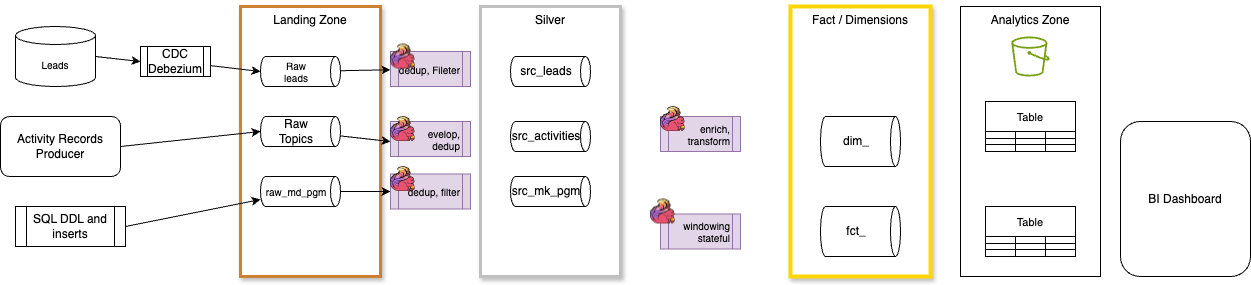

The diagram above was exported from draw.io. Its source (the exported page's mxGraphModel, read from the mxfile embedded in the PNG):
<mxGraphModel dx="648" dy="842" grid="1" gridSize="10" guides="1" tooltips="1" connect="1" arrows="1" fold="1" page="1" pageScale="1" pageWidth="850" pageHeight="1100" math="0" shadow="0">
  <root>
    <mxCell id="0" />
    <mxCell id="1" parent="0" />
    <mxCell id="12" value="Landing Zone" style="rounded=0;whiteSpace=wrap;html=1;horizontal=1;verticalAlign=top;strokeWidth=3;strokeColor=#CD7F32;shadow=1;" parent="1" vertex="1">
      <mxGeometry x="250" y="50" width="140" height="270" as="geometry" />
    </mxCell>
    <mxCell id="13" style="edgeStyle=none;html=1;exitX=1;exitY=0.5;exitDx=0;exitDy=0;exitPerimeter=0;entryX=0;entryY=0.5;entryDx=0;entryDy=0;" parent="1" source="3" target="4" edge="1">
      <mxGeometry relative="1" as="geometry" />
    </mxCell>
    <mxCell id="3" value="Leads" style="shape=cylinder3;whiteSpace=wrap;html=1;boundedLbl=1;backgroundOutline=1;size=9;fontSize=10;" parent="1" vertex="1">
      <mxGeometry x="25" y="70" width="80" height="60" as="geometry" />
    </mxCell>
    <mxCell id="4" value="CDC&lt;div&gt;Debezium&lt;/div&gt;" style="shape=process;whiteSpace=wrap;html=1;backgroundOutline=1;" parent="1" vertex="1">
      <mxGeometry x="150" y="90" width="70" height="30" as="geometry" />
    </mxCell>
    <mxCell id="75" style="edgeStyle=none;html=1;" edge="1" parent="1" source="5" target="34">
      <mxGeometry relative="1" as="geometry" />
    </mxCell>
    <mxCell id="5" value="Raw&lt;div&gt;leads&lt;/div&gt;" style="shape=cylinder3;whiteSpace=wrap;html=1;boundedLbl=1;backgroundOutline=1;size=5;flipV=0;flipH=1;direction=north;fontSize=10;" parent="1" vertex="1">
      <mxGeometry x="270" y="100" width="80" height="30" as="geometry" />
    </mxCell>
    <mxCell id="18" style="edgeStyle=none;html=1;exitX=1;exitY=0.5;exitDx=0;exitDy=0;" parent="1" source="74" target="11" edge="1">
      <mxGeometry relative="1" as="geometry">
        <mxPoint x="240" y="246.66666666666674" as="sourcePoint" />
      </mxGeometry>
    </mxCell>
    <mxCell id="76" style="edgeStyle=none;html=1;entryX=0;entryY=1;entryDx=0;entryDy=0;" edge="1" parent="1" source="10" target="42">
      <mxGeometry relative="1" as="geometry" />
    </mxCell>
    <mxCell id="10" value="Raw&lt;div&gt;Topics&lt;/div&gt;" style="shape=cylinder3;whiteSpace=wrap;html=1;boundedLbl=1;backgroundOutline=1;size=5;flipV=0;flipH=1;direction=north;" parent="1" vertex="1">
      <mxGeometry x="270" y="160" width="80" height="30" as="geometry" />
    </mxCell>
    <mxCell id="77" style="edgeStyle=none;html=1;" edge="1" parent="1" source="11" target="36">
      <mxGeometry relative="1" as="geometry" />
    </mxCell>
    <mxCell id="11" value="raw_md_pgm" style="shape=cylinder3;whiteSpace=wrap;html=1;boundedLbl=1;backgroundOutline=1;size=5;flipV=0;flipH=1;direction=north;fontSize=10;" parent="1" vertex="1">
      <mxGeometry x="270" y="220" width="80" height="30" as="geometry" />
    </mxCell>
    <mxCell id="16" style="edgeStyle=none;html=1;entryX=0.5;entryY=1;entryDx=0;entryDy=0;entryPerimeter=0;" parent="1" source="4" target="5" edge="1">
      <mxGeometry relative="1" as="geometry" />
    </mxCell>
    <mxCell id="17" style="edgeStyle=none;html=1;entryX=0.5;entryY=1;entryDx=0;entryDy=0;entryPerimeter=0;exitX=1;exitY=0.5;exitDx=0;exitDy=0;" parent="1" source="73" target="10" edge="1">
      <mxGeometry relative="1" as="geometry">
        <mxPoint x="240" y="175" as="sourcePoint" />
      </mxGeometry>
    </mxCell>
    <mxCell id="19" value="Silver" style="rounded=0;whiteSpace=wrap;html=1;horizontal=1;verticalAlign=top;strokeWidth=3;strokeColor=#C0C0C0;shadow=1;" parent="1" vertex="1">
      <mxGeometry x="490" y="50" width="140" height="270" as="geometry" />
    </mxCell>
    <mxCell id="20" value="Fact / Dimensions" style="rounded=0;whiteSpace=wrap;html=1;horizontal=1;verticalAlign=top;strokeColor=#FFD700;strokeWidth=4;shadow=1;" parent="1" vertex="1">
      <mxGeometry x="800" y="50" width="140" height="270" as="geometry" />
    </mxCell>
    <mxCell id="21" value="Analytics Zone" style="rounded=0;whiteSpace=wrap;html=1;horizontal=1;verticalAlign=top;" parent="1" vertex="1">
      <mxGeometry x="970" y="50" width="140" height="270" as="geometry" />
    </mxCell>
    <mxCell id="22" value="" style="sketch=0;outlineConnect=0;fontColor=#232F3E;gradientColor=none;fillColor=#7AA116;strokeColor=none;dashed=0;verticalLabelPosition=bottom;verticalAlign=top;align=center;html=1;fontSize=12;fontStyle=0;aspect=fixed;pointerEvents=1;shape=mxgraph.aws4.bucket;" parent="1" vertex="1">
      <mxGeometry x="1020.77" y="80" width="38.46" height="40" as="geometry" />
    </mxCell>
    <mxCell id="23" value="src_leads" style="shape=cylinder3;whiteSpace=wrap;html=1;boundedLbl=1;backgroundOutline=1;size=5;flipV=0;flipH=1;direction=north;" parent="1" vertex="1">
      <mxGeometry x="520" y="100" width="80" height="30" as="geometry" />
    </mxCell>
    <mxCell id="24" value="src_activities" style="shape=cylinder3;whiteSpace=wrap;html=1;boundedLbl=1;backgroundOutline=1;size=5;flipV=0;flipH=1;direction=north;" parent="1" vertex="1">
      <mxGeometry x="520" y="165" width="80" height="30" as="geometry" />
    </mxCell>
    <mxCell id="25" value="src_mk_pgm" style="shape=cylinder3;whiteSpace=wrap;html=1;boundedLbl=1;backgroundOutline=1;size=5;flipV=0;flipH=1;direction=north;" parent="1" vertex="1">
      <mxGeometry x="520" y="220" width="80" height="30" as="geometry" />
    </mxCell>
    <mxCell id="32" value="dim_" style="shape=cylinder3;whiteSpace=wrap;html=1;boundedLbl=1;backgroundOutline=1;size=5;flipV=0;flipH=1;direction=north;" parent="1" vertex="1">
      <mxGeometry x="830" y="160" width="80" height="50" as="geometry" />
    </mxCell>
    <mxCell id="33" value="fct_" style="shape=cylinder3;whiteSpace=wrap;html=1;boundedLbl=1;backgroundOutline=1;size=5;flipV=0;flipH=1;direction=north;" parent="1" vertex="1">
      <mxGeometry x="830" y="250" width="80" height="50" as="geometry" />
    </mxCell>
    <mxCell id="34" value="dedup, Fileter" style="shape=process;whiteSpace=wrap;html=1;backgroundOutline=1;fillColor=#e1d5e7;strokeColor=#9673a6;fontSize=10;align=right;" parent="1" vertex="1">
      <mxGeometry x="400" y="95" width="80" height="35" as="geometry" />
    </mxCell>
    <mxCell id="35" value="evelop, dedup" style="shape=process;whiteSpace=wrap;html=1;backgroundOutline=1;fillColor=#e1d5e7;strokeColor=#9673a6;align=right;fontSize=10;" parent="1" vertex="1">
      <mxGeometry x="400" y="165" width="80" height="35" as="geometry" />
    </mxCell>
    <mxCell id="36" value="dedup, filter" style="shape=process;whiteSpace=wrap;html=1;backgroundOutline=1;fillColor=#e1d5e7;strokeColor=#9673a6;fontSize=10;align=right;" parent="1" vertex="1">
      <mxGeometry x="400" y="217.5" width="80" height="35" as="geometry" />
    </mxCell>
    <mxCell id="38" value="enrich, transform" style="shape=process;whiteSpace=wrap;html=1;backgroundOutline=1;fillColor=#e1d5e7;strokeColor=#9673a6;align=right;fontSize=10;" parent="1" vertex="1">
      <mxGeometry x="670" y="160" width="80" height="35" as="geometry" />
    </mxCell>
    <mxCell id="39" value="windowing&lt;div&gt;stateful&lt;/div&gt;" style="shape=process;whiteSpace=wrap;html=1;backgroundOutline=1;fillColor=#e1d5e7;strokeColor=#9673a6;align=right;fontSize=10;" parent="1" vertex="1">
      <mxGeometry x="670" y="257.5" width="80" height="35" as="geometry" />
    </mxCell>
    <mxCell id="40" value="BI Dashboard" style="rounded=1;whiteSpace=wrap;html=1;" parent="1" vertex="1">
      <mxGeometry x="1130" y="165" width="130" height="155" as="geometry" />
    </mxCell>
    <mxCell id="41" value="" style="shape=image;verticalLabelPosition=bottom;labelBackgroundColor=default;verticalAlign=top;aspect=fixed;imageAspect=0;image=data:image/png,(base64 omitted: 7564 chars);" parent="1" vertex="1">
      <mxGeometry x="400" y="87.5" width="25" height="25" as="geometry" />
    </mxCell>
    <mxCell id="42" value="" style="shape=image;verticalLabelPosition=bottom;labelBackgroundColor=default;verticalAlign=top;aspect=fixed;imageAspect=0;image=data:image/png,(base64 omitted: 7564 chars);" parent="1" vertex="1">
      <mxGeometry x="400" y="160" width="25" height="25" as="geometry" />
    </mxCell>
    <mxCell id="43" value="" style="shape=image;verticalLabelPosition=bottom;labelBackgroundColor=default;verticalAlign=top;aspect=fixed;imageAspect=0;image=data:image/png,(base64 omitted: 7564 chars);" parent="1" vertex="1">
      <mxGeometry x="400" y="210" width="25" height="25" as="geometry" />
    </mxCell>
    <mxCell id="45" value="" style="shape=image;verticalLabelPosition=bottom;labelBackgroundColor=default;verticalAlign=top;aspect=fixed;imageAspect=0;image=data:image/png,(base64 omitted: 7564 chars);" parent="1" vertex="1">
      <mxGeometry x="670" y="150" width="25" height="25" as="geometry" />
    </mxCell>
    <mxCell id="46" value="" style="shape=image;verticalLabelPosition=bottom;labelBackgroundColor=default;verticalAlign=top;aspect=fixed;imageAspect=0;image=data:image/png,(base64 omitted: 7564 chars);" parent="1" vertex="1">
      <mxGeometry x="660" y="242.5" width="25" height="25" as="geometry" />
    </mxCell>
    <mxCell id="47" value="Table" style="shape=table;startSize=30;container=1;collapsible=0;childLayout=tableLayout;strokeColor=default;fontSize=11;" parent="1" vertex="1">
      <mxGeometry x="995" y="145" width="90" height="50" as="geometry" />
    </mxCell>
    <mxCell id="48" value="" style="shape=tableRow;horizontal=0;startSize=0;swimlaneHead=0;swimlaneBody=0;strokeColor=inherit;top=0;left=0;bottom=0;right=0;collapsible=0;dropTarget=0;fillColor=none;points=[[0,0.5],[1,0.5]];portConstraint=eastwest;fontSize=16;" parent="47" vertex="1">
      <mxGeometry y="30" width="90" height="7" as="geometry" />
    </mxCell>
    <mxCell id="49" value="" style="shape=partialRectangle;html=1;whiteSpace=wrap;connectable=0;strokeColor=inherit;overflow=hidden;fillColor=none;top=0;left=0;bottom=0;right=0;pointerEvents=1;fontSize=16;" parent="48" vertex="1">
      <mxGeometry width="30" height="7" as="geometry">
        <mxRectangle width="30" height="7" as="alternateBounds" />
      </mxGeometry>
    </mxCell>
    <mxCell id="50" value="" style="shape=partialRectangle;html=1;whiteSpace=wrap;connectable=0;strokeColor=inherit;overflow=hidden;fillColor=none;top=0;left=0;bottom=0;right=0;pointerEvents=1;fontSize=16;" parent="48" vertex="1">
      <mxGeometry x="30" width="30" height="7" as="geometry">
        <mxRectangle width="30" height="7" as="alternateBounds" />
      </mxGeometry>
    </mxCell>
    <mxCell id="51" value="" style="shape=partialRectangle;html=1;whiteSpace=wrap;connectable=0;strokeColor=inherit;overflow=hidden;fillColor=none;top=0;left=0;bottom=0;right=0;pointerEvents=1;fontSize=16;" parent="48" vertex="1">
      <mxGeometry x="60" width="30" height="7" as="geometry">
        <mxRectangle width="30" height="7" as="alternateBounds" />
      </mxGeometry>
    </mxCell>
    <mxCell id="52" value="" style="shape=tableRow;horizontal=0;startSize=0;swimlaneHead=0;swimlaneBody=0;strokeColor=inherit;top=0;left=0;bottom=0;right=0;collapsible=0;dropTarget=0;fillColor=none;points=[[0,0.5],[1,0.5]];portConstraint=eastwest;fontSize=16;" parent="47" vertex="1">
      <mxGeometry y="37" width="90" height="6" as="geometry" />
    </mxCell>
    <mxCell id="53" value="" style="shape=partialRectangle;html=1;whiteSpace=wrap;connectable=0;strokeColor=inherit;overflow=hidden;fillColor=none;top=0;left=0;bottom=0;right=0;pointerEvents=1;fontSize=16;" parent="52" vertex="1">
      <mxGeometry width="30" height="6" as="geometry">
        <mxRectangle width="30" height="6" as="alternateBounds" />
      </mxGeometry>
    </mxCell>
    <mxCell id="54" value="" style="shape=partialRectangle;html=1;whiteSpace=wrap;connectable=0;strokeColor=inherit;overflow=hidden;fillColor=none;top=0;left=0;bottom=0;right=0;pointerEvents=1;fontSize=16;" parent="52" vertex="1">
      <mxGeometry x="30" width="30" height="6" as="geometry">
        <mxRectangle width="30" height="6" as="alternateBounds" />
      </mxGeometry>
    </mxCell>
    <mxCell id="55" value="" style="shape=partialRectangle;html=1;whiteSpace=wrap;connectable=0;strokeColor=inherit;overflow=hidden;fillColor=none;top=0;left=0;bottom=0;right=0;pointerEvents=1;fontSize=16;" parent="52" vertex="1">
      <mxGeometry x="60" width="30" height="6" as="geometry">
        <mxRectangle width="30" height="6" as="alternateBounds" />
      </mxGeometry>
    </mxCell>
    <mxCell id="56" value="" style="shape=tableRow;horizontal=0;startSize=0;swimlaneHead=0;swimlaneBody=0;strokeColor=inherit;top=0;left=0;bottom=0;right=0;collapsible=0;dropTarget=0;fillColor=none;points=[[0,0.5],[1,0.5]];portConstraint=eastwest;fontSize=16;" parent="47" vertex="1">
      <mxGeometry y="43" width="90" height="7" as="geometry" />
    </mxCell>
    <mxCell id="57" value="" style="shape=partialRectangle;html=1;whiteSpace=wrap;connectable=0;strokeColor=inherit;overflow=hidden;fillColor=none;top=0;left=0;bottom=0;right=0;pointerEvents=1;fontSize=16;" parent="56" vertex="1">
      <mxGeometry width="30" height="7" as="geometry">
        <mxRectangle width="30" height="7" as="alternateBounds" />
      </mxGeometry>
    </mxCell>
    <mxCell id="58" value="" style="shape=partialRectangle;html=1;whiteSpace=wrap;connectable=0;strokeColor=inherit;overflow=hidden;fillColor=none;top=0;left=0;bottom=0;right=0;pointerEvents=1;fontSize=16;" parent="56" vertex="1">
      <mxGeometry x="30" width="30" height="7" as="geometry">
        <mxRectangle width="30" height="7" as="alternateBounds" />
      </mxGeometry>
    </mxCell>
    <mxCell id="59" value="" style="shape=partialRectangle;html=1;whiteSpace=wrap;connectable=0;strokeColor=inherit;overflow=hidden;fillColor=none;top=0;left=0;bottom=0;right=0;pointerEvents=1;fontSize=16;" parent="56" vertex="1">
      <mxGeometry x="60" width="30" height="7" as="geometry">
        <mxRectangle width="30" height="7" as="alternateBounds" />
      </mxGeometry>
    </mxCell>
    <mxCell id="60" value="Table" style="shape=table;startSize=30;container=1;collapsible=0;childLayout=tableLayout;strokeColor=default;fontSize=11;" parent="1" vertex="1">
      <mxGeometry x="995" y="250" width="90" height="50" as="geometry" />
    </mxCell>
    <mxCell id="61" value="" style="shape=tableRow;horizontal=0;startSize=0;swimlaneHead=0;swimlaneBody=0;strokeColor=inherit;top=0;left=0;bottom=0;right=0;collapsible=0;dropTarget=0;fillColor=none;points=[[0,0.5],[1,0.5]];portConstraint=eastwest;fontSize=16;" parent="60" vertex="1">
      <mxGeometry y="30" width="90" height="7" as="geometry" />
    </mxCell>
    <mxCell id="62" value="" style="shape=partialRectangle;html=1;whiteSpace=wrap;connectable=0;strokeColor=inherit;overflow=hidden;fillColor=none;top=0;left=0;bottom=0;right=0;pointerEvents=1;fontSize=16;" parent="61" vertex="1">
      <mxGeometry width="30" height="7" as="geometry">
        <mxRectangle width="30" height="7" as="alternateBounds" />
      </mxGeometry>
    </mxCell>
    <mxCell id="63" value="" style="shape=partialRectangle;html=1;whiteSpace=wrap;connectable=0;strokeColor=inherit;overflow=hidden;fillColor=none;top=0;left=0;bottom=0;right=0;pointerEvents=1;fontSize=16;" parent="61" vertex="1">
      <mxGeometry x="30" width="30" height="7" as="geometry">
        <mxRectangle width="30" height="7" as="alternateBounds" />
      </mxGeometry>
    </mxCell>
    <mxCell id="64" value="" style="shape=partialRectangle;html=1;whiteSpace=wrap;connectable=0;strokeColor=inherit;overflow=hidden;fillColor=none;top=0;left=0;bottom=0;right=0;pointerEvents=1;fontSize=16;" parent="61" vertex="1">
      <mxGeometry x="60" width="30" height="7" as="geometry">
        <mxRectangle width="30" height="7" as="alternateBounds" />
      </mxGeometry>
    </mxCell>
    <mxCell id="65" value="" style="shape=tableRow;horizontal=0;startSize=0;swimlaneHead=0;swimlaneBody=0;strokeColor=inherit;top=0;left=0;bottom=0;right=0;collapsible=0;dropTarget=0;fillColor=none;points=[[0,0.5],[1,0.5]];portConstraint=eastwest;fontSize=16;" parent="60" vertex="1">
      <mxGeometry y="37" width="90" height="6" as="geometry" />
    </mxCell>
    <mxCell id="66" value="" style="shape=partialRectangle;html=1;whiteSpace=wrap;connectable=0;strokeColor=inherit;overflow=hidden;fillColor=none;top=0;left=0;bottom=0;right=0;pointerEvents=1;fontSize=16;" parent="65" vertex="1">
      <mxGeometry width="30" height="6" as="geometry">
        <mxRectangle width="30" height="6" as="alternateBounds" />
      </mxGeometry>
    </mxCell>
    <mxCell id="67" value="" style="shape=partialRectangle;html=1;whiteSpace=wrap;connectable=0;strokeColor=inherit;overflow=hidden;fillColor=none;top=0;left=0;bottom=0;right=0;pointerEvents=1;fontSize=16;" parent="65" vertex="1">
      <mxGeometry x="30" width="30" height="6" as="geometry">
        <mxRectangle width="30" height="6" as="alternateBounds" />
      </mxGeometry>
    </mxCell>
    <mxCell id="68" value="" style="shape=partialRectangle;html=1;whiteSpace=wrap;connectable=0;strokeColor=inherit;overflow=hidden;fillColor=none;top=0;left=0;bottom=0;right=0;pointerEvents=1;fontSize=16;" parent="65" vertex="1">
      <mxGeometry x="60" width="30" height="6" as="geometry">
        <mxRectangle width="30" height="6" as="alternateBounds" />
      </mxGeometry>
    </mxCell>
    <mxCell id="69" value="" style="shape=tableRow;horizontal=0;startSize=0;swimlaneHead=0;swimlaneBody=0;strokeColor=inherit;top=0;left=0;bottom=0;right=0;collapsible=0;dropTarget=0;fillColor=none;points=[[0,0.5],[1,0.5]];portConstraint=eastwest;fontSize=16;" parent="60" vertex="1">
      <mxGeometry y="43" width="90" height="7" as="geometry" />
    </mxCell>
    <mxCell id="70" value="" style="shape=partialRectangle;html=1;whiteSpace=wrap;connectable=0;strokeColor=inherit;overflow=hidden;fillColor=none;top=0;left=0;bottom=0;right=0;pointerEvents=1;fontSize=16;" parent="69" vertex="1">
      <mxGeometry width="30" height="7" as="geometry">
        <mxRectangle width="30" height="7" as="alternateBounds" />
      </mxGeometry>
    </mxCell>
    <mxCell id="71" value="" style="shape=partialRectangle;html=1;whiteSpace=wrap;connectable=0;strokeColor=inherit;overflow=hidden;fillColor=none;top=0;left=0;bottom=0;right=0;pointerEvents=1;fontSize=16;" parent="69" vertex="1">
      <mxGeometry x="30" width="30" height="7" as="geometry">
        <mxRectangle width="30" height="7" as="alternateBounds" />
      </mxGeometry>
    </mxCell>
    <mxCell id="72" value="" style="shape=partialRectangle;html=1;whiteSpace=wrap;connectable=0;strokeColor=inherit;overflow=hidden;fillColor=none;top=0;left=0;bottom=0;right=0;pointerEvents=1;fontSize=16;" parent="69" vertex="1">
      <mxGeometry x="60" width="30" height="7" as="geometry">
        <mxRectangle width="30" height="7" as="alternateBounds" />
      </mxGeometry>
    </mxCell>
    <mxCell id="73" value="Activity Records Producer" style="rounded=1;whiteSpace=wrap;html=1;" vertex="1" parent="1">
      <mxGeometry x="10" y="160" width="120" height="60" as="geometry" />
    </mxCell>
    <mxCell id="74" value="SQL DDL and inserts" style="shape=process;whiteSpace=wrap;html=1;backgroundOutline=1;" vertex="1" parent="1">
      <mxGeometry x="25" y="250" width="110" height="40" as="geometry" />
    </mxCell>
  </root>
</mxGraphModel>